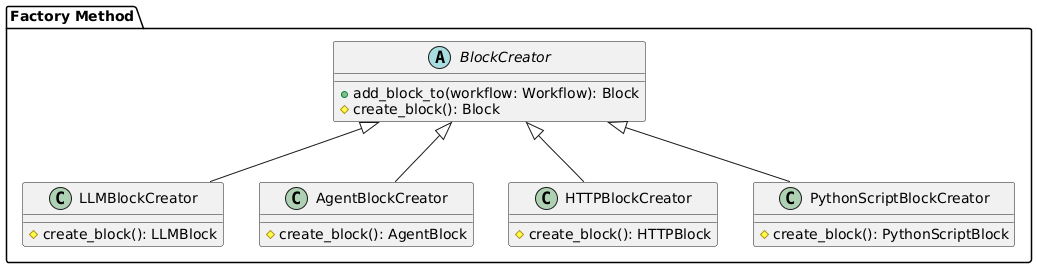

The diagram above was rendered by PlantUML. Its source (embedded in the PNG):
@startuml
package "Factory Method" {

  abstract class BlockCreator {
    + add_block_to(workflow: Workflow): Block
    # create_block(): Block
  }

  class LLMBlockCreator {
    # create_block(): LLMBlock
  }

  class AgentBlockCreator {
    # create_block(): AgentBlock
  }

  class HTTPBlockCreator {
    # create_block(): HTTPBlock
  }

  class PythonScriptBlockCreator {
    # create_block(): PythonScriptBlock
  }
}



BlockCreator <|-- LLMBlockCreator
BlockCreator <|-- AgentBlockCreator
BlockCreator <|-- HTTPBlockCreator
BlockCreator <|-- PythonScriptBlockCreator
@enduml